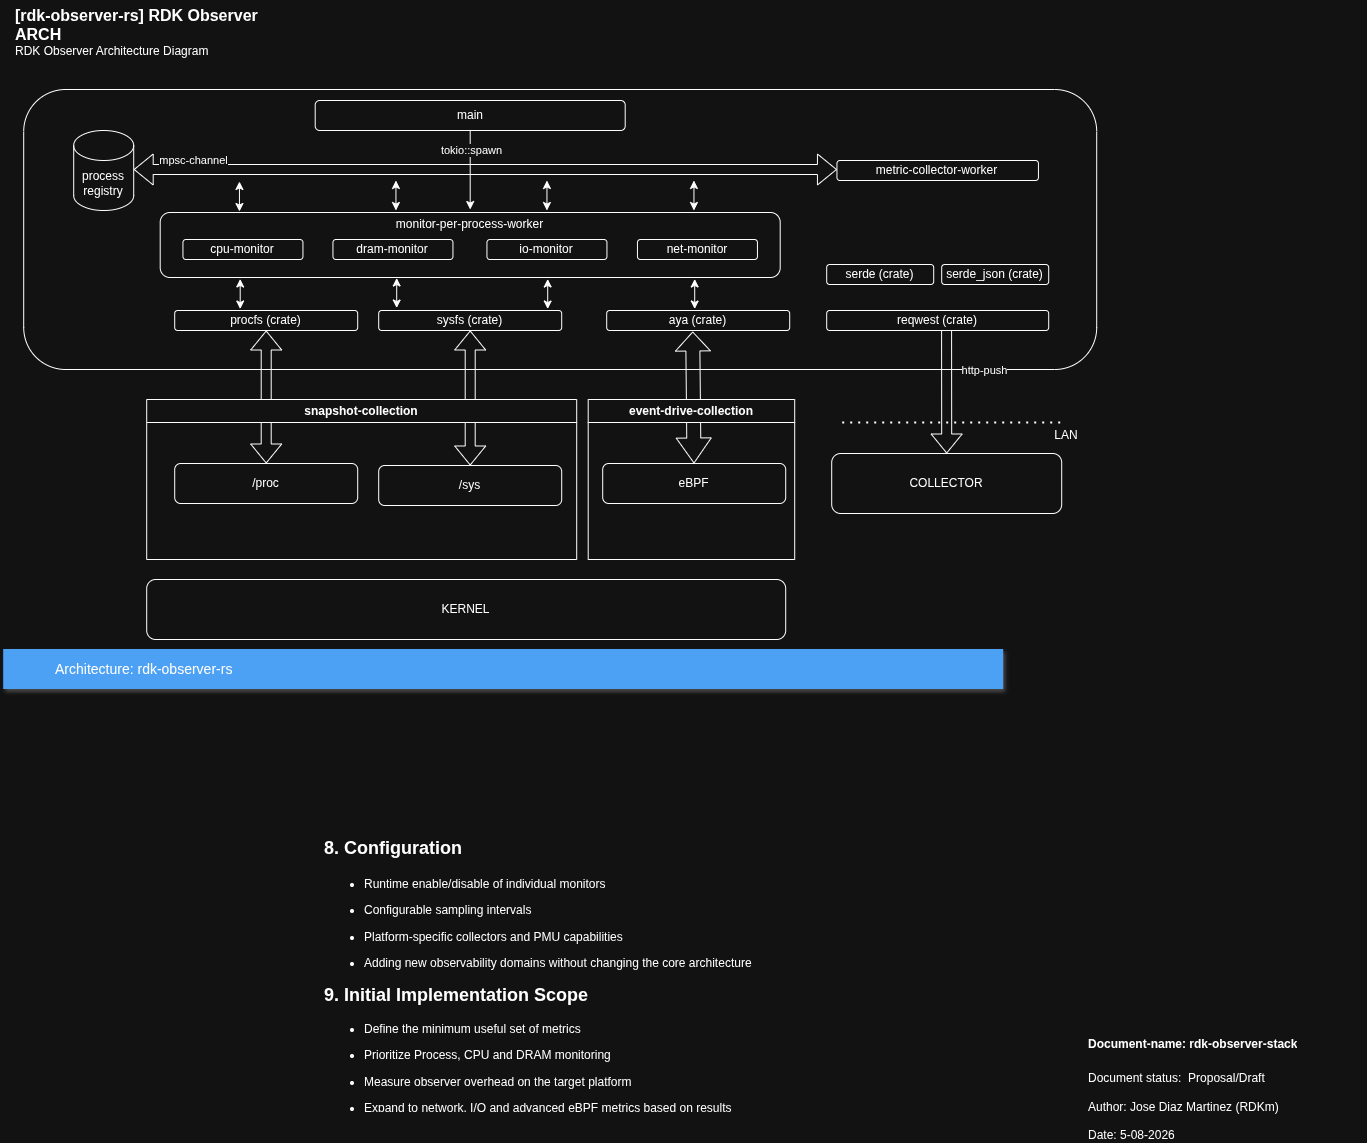

The diagram above was exported from draw.io. Its source (the exported page's mxGraphModel, read from the mxfile embedded in the PNG):
<mxGraphModel dx="1378" dy="703" grid="1" gridSize="10" guides="1" tooltips="1" connect="1" arrows="1" fold="1" page="1" pageScale="1" pageWidth="1654" pageHeight="1169" math="0" shadow="0">
  <root>
    <mxCell id="0" />
    <mxCell id="1" parent="0" />
    <mxCell id="kocFCEZ6Sb0B8-v6VLZV-1" parent="1" style="rounded=1;whiteSpace=wrap;html=1;" value="" vertex="1">
      <mxGeometry height="280" width="1073" x="300" y="100" as="geometry" />
    </mxCell>
    <mxCell id="kocFCEZ6Sb0B8-v6VLZV-3" parent="1" style="rounded=1;whiteSpace=wrap;html=1;" value="KERNEL" vertex="1">
      <mxGeometry height="60" width="639" x="423" y="590" as="geometry" />
    </mxCell>
    <mxCell id="fwCodrEMv8pOPvsuoiWe-5" parent="1" style="rounded=1;whiteSpace=wrap;html=1;" value="COLLECTOR" vertex="1">
      <mxGeometry height="60" width="230" x="1108" y="464" as="geometry" />
    </mxCell>
    <mxCell id="fwCodrEMv8pOPvsuoiWe-11" parent="1" style="rounded=1;whiteSpace=wrap;html=1;" value="procfs (crate)" vertex="1">
      <mxGeometry height="20" width="183" x="451" y="321" as="geometry" />
    </mxCell>
    <mxCell id="S0sB-FIMMUrAgpl7bArp-20" edge="1" parent="1" source="nnn1V_Bb02M81akU0zJo-1" style="edgeStyle=orthogonalEdgeStyle;rounded=0;orthogonalLoop=1;jettySize=auto;html=1;" target="S0sB-FIMMUrAgpl7bArp-2">
      <mxGeometry relative="1" as="geometry" />
    </mxCell>
    <mxCell id="S0sB-FIMMUrAgpl7bArp-21" connectable="0" parent="S0sB-FIMMUrAgpl7bArp-20" style="edgeLabel;html=1;align=center;verticalAlign=middle;resizable=0;points=[];" value="tokio::spawn" vertex="1">
      <mxGeometry relative="1" x="-0.4895" y="1" as="geometry">
        <mxPoint as="offset" />
      </mxGeometry>
    </mxCell>
    <mxCell id="nnn1V_Bb02M81akU0zJo-1" parent="1" style="rounded=1;whiteSpace=wrap;html=1;" value="main" vertex="1">
      <mxGeometry height="30" width="310" x="591.5" y="111" as="geometry" />
    </mxCell>
    <mxCell id="nnn1V_Bb02M81akU0zJo-8" edge="1" parent="1" source="MrPtO67iSSpRUpPXrHFt-5" style="shape=flexArrow;endArrow=classic;html=1;rounded=0;entryX=0.5;entryY=0;entryDx=0;entryDy=0;exitX=0.54;exitY=0.95;exitDx=0;exitDy=0;exitPerimeter=0;" target="fwCodrEMv8pOPvsuoiWe-5" value="">
      <mxGeometry height="50" relative="1" width="50" as="geometry">
        <mxPoint x="1072.5" y="108" as="sourcePoint" />
        <mxPoint x="1072.5" y="-6" as="targetPoint" />
      </mxGeometry>
    </mxCell>
    <mxCell id="nnn1V_Bb02M81akU0zJo-9" connectable="0" parent="nnn1V_Bb02M81akU0zJo-8" style="edgeLabel;html=1;align=center;verticalAlign=middle;resizable=0;points=[];" value="http-push" vertex="1">
      <mxGeometry relative="1" x="-0.08" y="2" as="geometry">
        <mxPoint x="35" y="-16" as="offset" />
      </mxGeometry>
    </mxCell>
    <mxCell id="nnn1V_Bb02M81akU0zJo-12" edge="1" parent="1" style="endArrow=none;dashed=1;html=1;dashPattern=1 3;strokeWidth=2;rounded=0;" value="">
      <mxGeometry height="50" relative="1" width="50" as="geometry">
        <mxPoint x="1119" y="433.5" as="sourcePoint" />
        <mxPoint x="1337" y="433.5" as="targetPoint" />
      </mxGeometry>
    </mxCell>
    <mxCell id="nnn1V_Bb02M81akU0zJo-13" parent="1" style="text;html=1;whiteSpace=wrap;strokeColor=none;fillColor=none;align=center;verticalAlign=middle;rounded=0;" value="LAN" vertex="1">
      <mxGeometry height="30" width="60" x="1313" y="431" as="geometry" />
    </mxCell>
    <mxCell id="MrPtO67iSSpRUpPXrHFt-5" parent="1" style="rounded=1;whiteSpace=wrap;html=1;" value="reqwest (crate)" vertex="1">
      <mxGeometry height="20" width="222" x="1103" y="321" as="geometry" />
    </mxCell>
    <mxCell id="MrPtO67iSSpRUpPXrHFt-6" edge="1" parent="1" source="kocFCEZ6Sb0B8-v6VLZV-2" style="shape=flexArrow;endArrow=classic;startArrow=classic;html=1;rounded=0;entryX=0.5;entryY=1;entryDx=0;entryDy=0;exitX=0.5;exitY=0;exitDx=0;exitDy=0;" target="fwCodrEMv8pOPvsuoiWe-11" value="">
      <mxGeometry height="100" relative="1" width="100" as="geometry">
        <mxPoint x="410" y="400" as="sourcePoint" />
        <mxPoint x="510" y="300" as="targetPoint" />
      </mxGeometry>
    </mxCell>
    <mxCell id="v5tY_pHnxjviGyY9Ucs--1" parent="1" style="shape=cylinder3;whiteSpace=wrap;html=1;boundedLbl=1;backgroundOutline=1;size=15;" value="process&lt;div&gt;registry&lt;/div&gt;" vertex="1">
      <mxGeometry height="80" width="60" x="350" y="141" as="geometry" />
    </mxCell>
    <mxCell id="v5tY_pHnxjviGyY9Ucs--7" parent="1" style="rounded=1;whiteSpace=wrap;html=1;" value="sysfs (crate)" vertex="1">
      <mxGeometry height="20" width="183" x="655" y="321" as="geometry" />
    </mxCell>
    <mxCell id="v5tY_pHnxjviGyY9Ucs--8" parent="1" style="rounded=1;whiteSpace=wrap;html=1;" value="aya (crate)" vertex="1">
      <mxGeometry height="20" width="183" x="883" y="321" as="geometry" />
    </mxCell>
    <mxCell id="v5tY_pHnxjviGyY9Ucs--10" parent="1" style="rounded=1;whiteSpace=wrap;html=1;" value="eBPF" vertex="1">
      <mxGeometry height="40" width="183" x="879" y="474" as="geometry" />
    </mxCell>
    <mxCell id="v5tY_pHnxjviGyY9Ucs--11" edge="1" parent="1" source="v5tY_pHnxjviGyY9Ucs--9" style="shape=flexArrow;endArrow=classic;startArrow=classic;html=1;rounded=0;entryX=0.5;entryY=1;entryDx=0;entryDy=0;" target="v5tY_pHnxjviGyY9Ucs--7" value="">
      <mxGeometry height="100" relative="1" width="100" as="geometry">
        <mxPoint x="744" y="414" as="sourcePoint" />
        <mxPoint x="744" y="350" as="targetPoint" />
      </mxGeometry>
    </mxCell>
    <mxCell id="v5tY_pHnxjviGyY9Ucs--12" edge="1" parent="1" source="v5tY_pHnxjviGyY9Ucs--10" style="shape=flexArrow;endArrow=classic;startArrow=classic;html=1;rounded=0;entryX=0.47;entryY=1.05;entryDx=0;entryDy=0;entryPerimeter=0;width=14;startSize=8;" target="v5tY_pHnxjviGyY9Ucs--8" value="">
      <mxGeometry height="100" relative="1" width="100" as="geometry">
        <mxPoint x="955" y="413" as="sourcePoint" />
        <mxPoint x="955" y="349" as="targetPoint" />
      </mxGeometry>
    </mxCell>
    <mxCell id="v5tY_pHnxjviGyY9Ucs--14" parent="1" style="rounded=1;whiteSpace=wrap;html=1;" value="metric-collector-worker" vertex="1">
      <mxGeometry height="20" width="201.5" x="1113.25" y="171" as="geometry" />
    </mxCell>
    <mxCell id="v5tY_pHnxjviGyY9Ucs--16" parent="1" style="swimlane;whiteSpace=wrap;html=1;" value="snapshot-collection" vertex="1">
      <mxGeometry height="160" width="430" x="423" y="410" as="geometry" />
    </mxCell>
    <mxCell id="kocFCEZ6Sb0B8-v6VLZV-2" parent="v5tY_pHnxjviGyY9Ucs--16" style="rounded=1;whiteSpace=wrap;html=1;" value="/proc" vertex="1">
      <mxGeometry height="40" width="183" x="28" y="64" as="geometry" />
    </mxCell>
    <mxCell id="v5tY_pHnxjviGyY9Ucs--9" parent="v5tY_pHnxjviGyY9Ucs--16" style="rounded=1;whiteSpace=wrap;html=1;" value="/sys" vertex="1">
      <mxGeometry height="40" width="183" x="232" y="66" as="geometry" />
    </mxCell>
    <mxCell id="v5tY_pHnxjviGyY9Ucs--17" parent="1" style="swimlane;whiteSpace=wrap;html=1;" value="event-drive-collection" vertex="1">
      <mxGeometry height="160" width="206.5" x="864.5" y="410" as="geometry" />
    </mxCell>
    <mxCell id="v5tY_pHnxjviGyY9Ucs--18" parent="1" style="rounded=1;whiteSpace=wrap;html=1;" value="serde (crate)" vertex="1">
      <mxGeometry height="20" width="107" x="1103" y="275" as="geometry" />
    </mxCell>
    <mxCell id="v5tY_pHnxjviGyY9Ucs--19" parent="1" style="rounded=1;whiteSpace=wrap;html=1;" value="serde_json (crate)" vertex="1">
      <mxGeometry height="20" width="107" x="1218" y="275" as="geometry" />
    </mxCell>
    <mxCell id="v5tY_pHnxjviGyY9Ucs--21" edge="1" parent="1" style="shape=flexArrow;endArrow=classic;startArrow=classic;html=1;rounded=0;entryX=0;entryY=0.5;entryDx=0;entryDy=0;" value="">
      <mxGeometry height="100" relative="1" width="100" as="geometry">
        <mxPoint x="410" y="180" as="sourcePoint" />
        <mxPoint x="1113.25" y="180" as="targetPoint" />
      </mxGeometry>
    </mxCell>
    <mxCell id="v5tY_pHnxjviGyY9Ucs--24" connectable="0" parent="v5tY_pHnxjviGyY9Ucs--21" style="edgeLabel;html=1;align=center;verticalAlign=middle;resizable=0;points=[];" value="mpsc-channel" vertex="1">
      <mxGeometry relative="1" x="0.0963" y="-3" as="geometry">
        <mxPoint x="-326" y="-12" as="offset" />
      </mxGeometry>
    </mxCell>
    <mxCell id="G5M7ztD9OAz4W2bOvNDk-1" parent="1" style="text;html=1;whiteSpace=wrap;overflow=hidden;rounded=0;" value="&lt;h1 style=&quot;margin-top: 0px;&quot;&gt;&lt;span style=&quot;font-size: 12px;&quot;&gt;Document-name: rdk-observer-stack&lt;/span&gt;&lt;/h1&gt;&lt;div&gt;&lt;span style=&quot;font-size: 12px; font-weight: 400;&quot;&gt;Document status:&amp;nbsp; Proposal/Draft&lt;/span&gt;&lt;/div&gt;&lt;div&gt;&lt;span style=&quot;font-size: 12px; font-weight: 400;&quot;&gt;&lt;br&gt;&lt;/span&gt;&lt;/div&gt;&lt;div&gt;&lt;span style=&quot;font-size: 12px; font-weight: 400;&quot;&gt;Author: Jose Diaz Martinez (RDKm)&lt;/span&gt;&lt;/div&gt;&lt;div&gt;&lt;span style=&quot;font-size: 12px; font-weight: 400;&quot;&gt;&lt;br&gt;&lt;/span&gt;&lt;/div&gt;&lt;div&gt;&lt;span style=&quot;font-size: 12px; font-weight: 400;&quot;&gt;Date: 5-08-2026&lt;/span&gt;&lt;/div&gt;" vertex="1">
      <mxGeometry height="120" width="280" x="1363" y="1030" as="geometry" />
    </mxCell>
    <mxCell id="S0sB-FIMMUrAgpl7bArp-1" parent="1" style="rounded=1;whiteSpace=wrap;html=1;" value="" vertex="1">
      <mxGeometry height="65" width="620" x="436.5" y="223" as="geometry" />
    </mxCell>
    <mxCell id="w5jmhpPjREklETxwwELt-5" parent="1" style="text;html=1;whiteSpace=wrap;overflow=hidden;rounded=0;" value="&lt;h1&gt;&lt;font style=&quot;font-size: 18px;&quot;&gt;8. Configuration&lt;/font&gt;&lt;/h1&gt;&lt;ul&gt;&lt;li&gt;&lt;p&gt;Runtime enable/disable of individual monitors&lt;/p&gt;&lt;/li&gt;&lt;li&gt;&lt;p&gt;Configurable sampling intervals&lt;/p&gt;&lt;/li&gt;&lt;li&gt;&lt;p&gt;Platform-specific collectors and PMU capabilities&lt;/p&gt;&lt;/li&gt;&lt;li&gt;&lt;p&gt;Adding new observability domains without changing the core architecture&lt;/p&gt;&lt;/li&gt;&lt;/ul&gt;&lt;h2&gt;9. Initial Implementation Scope&lt;/h2&gt;&lt;ul&gt;&lt;li&gt;&lt;p&gt;Define the minimum useful set of metrics&lt;/p&gt;&lt;/li&gt;&lt;li&gt;&lt;p&gt;Prioritize Process, CPU and DRAM monitoring&lt;/p&gt;&lt;/li&gt;&lt;li&gt;&lt;p&gt;Measure observer overhead on the target platform&lt;/p&gt;&lt;/li&gt;&lt;li&gt;&lt;p&gt;Expand to network, I/O and advanced eBPF metrics based on results&lt;/p&gt;&lt;/li&gt;&lt;/ul&gt;&lt;h1 style=&quot;margin-top: 0px;&quot;&gt;&lt;span style=&quot;background-color: transparent; color: light-dark(rgb(0, 0, 0), rgb(255, 255, 255)); font-size: 12px; font-weight: normal;&quot;&gt;L&lt;/span&gt;&lt;/h1&gt;" vertex="1">
      <mxGeometry height="300" width="530" x="599" y="820" as="geometry" />
    </mxCell>
    <mxCell id="S0sB-FIMMUrAgpl7bArp-2" parent="1" style="text;html=1;whiteSpace=wrap;strokeColor=none;fillColor=none;align=center;verticalAlign=middle;rounded=0;" value="monitor-per-process-worker" vertex="1">
      <mxGeometry height="30" width="183" x="655" y="220" as="geometry" />
    </mxCell>
    <mxCell id="S0sB-FIMMUrAgpl7bArp-7" edge="1" parent="1" style="endArrow=classic;startArrow=classic;html=1;rounded=0;" value="">
      <mxGeometry height="50" relative="1" width="50" as="geometry">
        <mxPoint x="515.75" y="222" as="sourcePoint" />
        <mxPoint x="515.75" y="192" as="targetPoint" />
      </mxGeometry>
    </mxCell>
    <mxCell id="S0sB-FIMMUrAgpl7bArp-8" edge="1" parent="1" style="endArrow=classic;startArrow=classic;html=1;rounded=0;" value="">
      <mxGeometry height="50" relative="1" width="50" as="geometry">
        <mxPoint x="672.25" y="221" as="sourcePoint" />
        <mxPoint x="672.25" y="191" as="targetPoint" />
      </mxGeometry>
    </mxCell>
    <mxCell id="S0sB-FIMMUrAgpl7bArp-9" edge="1" parent="1" style="endArrow=classic;startArrow=classic;html=1;rounded=0;" value="">
      <mxGeometry height="50" relative="1" width="50" as="geometry">
        <mxPoint x="823.25" y="221" as="sourcePoint" />
        <mxPoint x="823.25" y="191" as="targetPoint" />
      </mxGeometry>
    </mxCell>
    <mxCell id="S0sB-FIMMUrAgpl7bArp-10" edge="1" parent="1" style="endArrow=classic;startArrow=classic;html=1;rounded=0;" value="">
      <mxGeometry height="50" relative="1" width="50" as="geometry">
        <mxPoint x="970.25" y="221" as="sourcePoint" />
        <mxPoint x="970.25" y="191" as="targetPoint" />
      </mxGeometry>
    </mxCell>
    <mxCell id="S0sB-FIMMUrAgpl7bArp-11" parent="1" style="rounded=1;whiteSpace=wrap;html=1;" value="net-monitor" vertex="1">
      <mxGeometry height="20" width="120" x="913.75" y="250" as="geometry" />
    </mxCell>
    <mxCell id="S0sB-FIMMUrAgpl7bArp-12" parent="1" style="rounded=1;whiteSpace=wrap;html=1;" value="io-monitor" vertex="1">
      <mxGeometry height="20" width="120" x="763.25" y="250" as="geometry" />
    </mxCell>
    <mxCell id="S0sB-FIMMUrAgpl7bArp-13" parent="1" style="rounded=1;whiteSpace=wrap;html=1;" value="dram-monitor" vertex="1">
      <mxGeometry height="20" width="120" x="609.25" y="250" as="geometry" />
    </mxCell>
    <mxCell id="S0sB-FIMMUrAgpl7bArp-14" parent="1" style="rounded=1;whiteSpace=wrap;html=1;" value="cpu-monitor" vertex="1">
      <mxGeometry height="20" width="120" x="459.25" y="250" as="geometry" />
    </mxCell>
    <mxCell id="S0sB-FIMMUrAgpl7bArp-15" edge="1" parent="1" style="endArrow=classic;startArrow=classic;html=1;rounded=0;" value="">
      <mxGeometry height="50" relative="1" width="50" as="geometry">
        <mxPoint x="516.5" y="319.5" as="sourcePoint" />
        <mxPoint x="516.5" y="289.5" as="targetPoint" />
      </mxGeometry>
    </mxCell>
    <mxCell id="S0sB-FIMMUrAgpl7bArp-16" edge="1" parent="1" style="endArrow=classic;startArrow=classic;html=1;rounded=0;" value="">
      <mxGeometry height="50" relative="1" width="50" as="geometry">
        <mxPoint x="673" y="318.5" as="sourcePoint" />
        <mxPoint x="673" y="288.5" as="targetPoint" />
      </mxGeometry>
    </mxCell>
    <mxCell id="S0sB-FIMMUrAgpl7bArp-17" edge="1" parent="1" style="endArrow=classic;startArrow=classic;html=1;rounded=0;" value="">
      <mxGeometry height="50" relative="1" width="50" as="geometry">
        <mxPoint x="824" y="319.5" as="sourcePoint" />
        <mxPoint x="824" y="289.5" as="targetPoint" />
      </mxGeometry>
    </mxCell>
    <mxCell id="S0sB-FIMMUrAgpl7bArp-18" edge="1" parent="1" style="endArrow=classic;startArrow=classic;html=1;rounded=0;" value="">
      <mxGeometry height="50" relative="1" width="50" as="geometry">
        <mxPoint x="971" y="319.5" as="sourcePoint" />
        <mxPoint x="971" y="289.5" as="targetPoint" />
      </mxGeometry>
    </mxCell>
    <object placeholders="1" c4Name="[rdk-observer-rs] RDK Observer ARCH" c4Type="ContainerScopeBoundary" c4Description="RDK Observer Architecture Diagram" label="&lt;font style=&quot;font-size: 16px&quot;&gt;&lt;b&gt;&lt;div style=&quot;text-align: left&quot;&gt;%c4Name%&lt;/div&gt;&lt;/b&gt;&lt;/font&gt;&lt;div style=&quot;text-align: left&quot;&gt;%c4Description%&lt;/div&gt;" id="ta9w-fVcFz4rUW8sONDz-2">
      <mxCell parent="1" style="text;html=1;strokeColor=none;fillColor=none;align=left;verticalAlign=top;whiteSpace=wrap;rounded=0;metaEdit=1;allowArrows=0;resizable=1;rotatable=0;connectable=0;recursiveResize=0;expand=0;pointerEvents=0;points=[[0.25,0,0],[0.5,0,0],[0.75,0,0],[1,0.25,0],[1,0.5,0],[1,0.75,0],[0.75,1,0],[0.5,1,0],[0.25,1,0],[0,0.75,0],[0,0.5,0],[0,0.25,0]];" vertex="1">
        <mxGeometry height="40" width="260" x="290" y="10" as="geometry" />
      </mxCell>
    </object>
    <mxCell id="ta9w-fVcFz4rUW8sONDz-3" parent="1" style="fillColor=#4DA1F5;strokeColor=none;shadow=1;gradientColor=none;fontSize=14;align=left;spacingLeft=50;fontColor=#ffffff;whiteSpace=wrap;html=1;" value="Architecture: rdk-observer-rs" vertex="1">
      <mxGeometry height="40" width="1000" x="280" y="660" as="geometry" />
    </mxCell>
  </root>
</mxGraphModel>